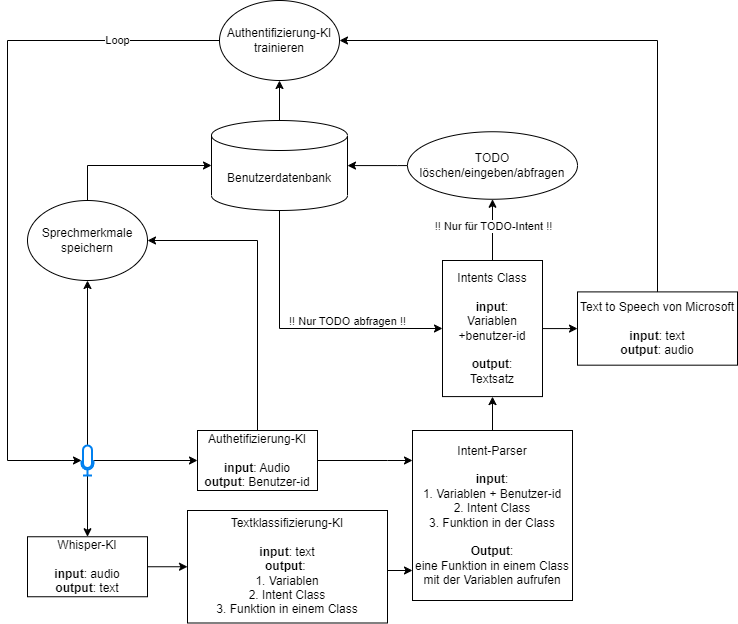

The diagram above was exported from draw.io. Its source (the exported page's mxGraphModel, read from the mxfile embedded in the PNG):
<mxGraphModel dx="2009" dy="683" grid="1" gridSize="10" guides="1" tooltips="1" connect="1" arrows="1" fold="1" page="1" pageScale="1" pageWidth="827" pageHeight="1169" math="0" shadow="0">
  <root>
    <mxCell id="0" />
    <mxCell id="1" parent="0" />
    <mxCell id="SzcnX2oDxjtOgBRWHcjW-4" style="edgeStyle=orthogonalEdgeStyle;rounded=0;orthogonalLoop=1;jettySize=auto;html=1;" parent="1" source="SzcnX2oDxjtOgBRWHcjW-2" target="SzcnX2oDxjtOgBRWHcjW-3" edge="1">
      <mxGeometry relative="1" as="geometry" />
    </mxCell>
    <mxCell id="SzcnX2oDxjtOgBRWHcjW-46" style="edgeStyle=orthogonalEdgeStyle;rounded=0;orthogonalLoop=1;jettySize=auto;html=1;" parent="1" source="SzcnX2oDxjtOgBRWHcjW-2" target="SzcnX2oDxjtOgBRWHcjW-7" edge="1">
      <mxGeometry relative="1" as="geometry" />
    </mxCell>
    <mxCell id="6q1DbWg7p621f3xNZRqn-2" style="edgeStyle=orthogonalEdgeStyle;rounded=0;orthogonalLoop=1;jettySize=auto;html=1;" edge="1" parent="1" source="SzcnX2oDxjtOgBRWHcjW-2" target="SzcnX2oDxjtOgBRWHcjW-22">
      <mxGeometry relative="1" as="geometry" />
    </mxCell>
    <mxCell id="SzcnX2oDxjtOgBRWHcjW-2" value="" style="html=1;verticalLabelPosition=bottom;align=center;labelBackgroundColor=#ffffff;verticalAlign=top;strokeWidth=2;strokeColor=#0080F0;shadow=0;dashed=0;shape=mxgraph.ios7.icons.microphone;" parent="1" vertex="1">
      <mxGeometry x="-86" y="475" width="12" height="30" as="geometry" />
    </mxCell>
    <mxCell id="SzcnX2oDxjtOgBRWHcjW-6" style="edgeStyle=orthogonalEdgeStyle;rounded=0;orthogonalLoop=1;jettySize=auto;html=1;entryX=0;entryY=0.5;entryDx=0;entryDy=0;" parent="1" source="SzcnX2oDxjtOgBRWHcjW-3" target="SzcnX2oDxjtOgBRWHcjW-5" edge="1">
      <mxGeometry relative="1" as="geometry" />
    </mxCell>
    <mxCell id="SzcnX2oDxjtOgBRWHcjW-3" value="Whisper-KI&lt;br&gt;&lt;br&gt;&lt;b&gt;input&lt;/b&gt;: audio&lt;br&gt;&lt;b&gt;output&lt;/b&gt;: text" style="rounded=0;whiteSpace=wrap;html=1;" parent="1" vertex="1">
      <mxGeometry x="-140" y="566.25" width="120" height="60" as="geometry" />
    </mxCell>
    <mxCell id="SzcnX2oDxjtOgBRWHcjW-11" style="edgeStyle=orthogonalEdgeStyle;rounded=0;orthogonalLoop=1;jettySize=auto;html=1;" parent="1" source="SzcnX2oDxjtOgBRWHcjW-5" target="SzcnX2oDxjtOgBRWHcjW-10" edge="1">
      <mxGeometry relative="1" as="geometry">
        <Array as="points">
          <mxPoint x="240" y="600" />
          <mxPoint x="240" y="600" />
        </Array>
      </mxGeometry>
    </mxCell>
    <mxCell id="SzcnX2oDxjtOgBRWHcjW-5" value="Textklassifizierung-KI&lt;br&gt;&lt;br&gt;&lt;b&gt;input&lt;/b&gt;: text&lt;br&gt;&lt;b&gt;output&lt;/b&gt;:&amp;nbsp;&lt;br&gt;1. Variablen&lt;br&gt;2. Intent Class&lt;br&gt;3. Funktion in einem Class" style="rounded=0;whiteSpace=wrap;html=1;" parent="1" vertex="1">
      <mxGeometry x="20" y="540" width="200" height="112.5" as="geometry" />
    </mxCell>
    <mxCell id="6q1DbWg7p621f3xNZRqn-5" style="edgeStyle=orthogonalEdgeStyle;rounded=0;orthogonalLoop=1;jettySize=auto;html=1;" edge="1" parent="1" source="SzcnX2oDxjtOgBRWHcjW-7" target="SzcnX2oDxjtOgBRWHcjW-10">
      <mxGeometry relative="1" as="geometry">
        <Array as="points">
          <mxPoint x="220" y="490" />
          <mxPoint x="220" y="490" />
        </Array>
      </mxGeometry>
    </mxCell>
    <mxCell id="6q1DbWg7p621f3xNZRqn-6" style="edgeStyle=orthogonalEdgeStyle;rounded=0;orthogonalLoop=1;jettySize=auto;html=1;entryX=1;entryY=0.5;entryDx=0;entryDy=0;" edge="1" parent="1" source="SzcnX2oDxjtOgBRWHcjW-7" target="SzcnX2oDxjtOgBRWHcjW-22">
      <mxGeometry relative="1" as="geometry">
        <Array as="points">
          <mxPoint x="90" y="270" />
        </Array>
      </mxGeometry>
    </mxCell>
    <mxCell id="SzcnX2oDxjtOgBRWHcjW-7" value="Authetifizierung-KI&lt;br&gt;&lt;br&gt;&lt;b&gt;input&lt;/b&gt;: Audio&lt;br&gt;&lt;b&gt;output&lt;/b&gt;: Benutzer-id" style="rounded=0;whiteSpace=wrap;html=1;" parent="1" vertex="1">
      <mxGeometry x="30" y="460" width="120" height="60" as="geometry" />
    </mxCell>
    <mxCell id="SzcnX2oDxjtOgBRWHcjW-15" style="edgeStyle=orthogonalEdgeStyle;rounded=0;orthogonalLoop=1;jettySize=auto;html=1;" parent="1" source="SzcnX2oDxjtOgBRWHcjW-9" target="SzcnX2oDxjtOgBRWHcjW-14" edge="1">
      <mxGeometry relative="1" as="geometry">
        <Array as="points">
          <mxPoint x="400" y="358" />
          <mxPoint x="400" y="358" />
        </Array>
      </mxGeometry>
    </mxCell>
    <mxCell id="SzcnX2oDxjtOgBRWHcjW-40" style="edgeStyle=orthogonalEdgeStyle;rounded=0;orthogonalLoop=1;jettySize=auto;html=1;" parent="1" source="SzcnX2oDxjtOgBRWHcjW-9" target="SzcnX2oDxjtOgBRWHcjW-42" edge="1">
      <mxGeometry relative="1" as="geometry">
        <mxPoint x="341.81033353509156" y="200" as="targetPoint" />
        <Array as="points">
          <mxPoint x="325" y="260" />
          <mxPoint x="325" y="260" />
        </Array>
      </mxGeometry>
    </mxCell>
    <mxCell id="BDNCJKn9_FC5K0f8zRCc-4" value="!! Nur für TODO-Intent !!" style="edgeLabel;html=1;align=center;verticalAlign=middle;resizable=0;points=[];" parent="SzcnX2oDxjtOgBRWHcjW-40" vertex="1" connectable="0">
      <mxGeometry x="0.1242" y="-1" relative="1" as="geometry">
        <mxPoint as="offset" />
      </mxGeometry>
    </mxCell>
    <mxCell id="SzcnX2oDxjtOgBRWHcjW-9" value="Intents Class&lt;br&gt;&lt;br&gt;&lt;b&gt;input&lt;/b&gt;: &lt;br&gt;Variablen +benutzer-id&lt;br&gt;&lt;br&gt;&lt;b&gt;output&lt;/b&gt;:&lt;br&gt;Textsatz" style="rounded=0;whiteSpace=wrap;html=1;" parent="1" vertex="1">
      <mxGeometry x="275" y="290" width="100" height="136.09" as="geometry" />
    </mxCell>
    <mxCell id="SzcnX2oDxjtOgBRWHcjW-12" style="edgeStyle=orthogonalEdgeStyle;rounded=0;orthogonalLoop=1;jettySize=auto;html=1;" parent="1" source="SzcnX2oDxjtOgBRWHcjW-10" target="SzcnX2oDxjtOgBRWHcjW-9" edge="1">
      <mxGeometry relative="1" as="geometry" />
    </mxCell>
    <mxCell id="SzcnX2oDxjtOgBRWHcjW-10" value="Intent-Parser&lt;br&gt;&lt;br&gt;&lt;b&gt;input&lt;/b&gt;:&lt;br&gt;1. Variablen + Benutzer-id&lt;br style=&quot;border-color: var(--border-color);&quot;&gt;2. Intent Class&lt;br style=&quot;border-color: var(--border-color);&quot;&gt;3. Funktion in der Class&lt;br&gt;&lt;br&gt;&lt;b&gt;Output&lt;/b&gt;:&lt;br&gt;eine Funktion in einem Class mit der Variablen aufrufen" style="rounded=0;whiteSpace=wrap;html=1;" parent="1" vertex="1">
      <mxGeometry x="245" y="460" width="160" height="170" as="geometry" />
    </mxCell>
    <mxCell id="SzcnX2oDxjtOgBRWHcjW-45" style="edgeStyle=orthogonalEdgeStyle;rounded=0;orthogonalLoop=1;jettySize=auto;html=1;" parent="1" source="6q1DbWg7p621f3xNZRqn-12" target="SzcnX2oDxjtOgBRWHcjW-2" edge="1">
      <mxGeometry relative="1" as="geometry">
        <mxPoint x="52.00000000000023" y="20.034482758620925" as="sourcePoint" />
        <mxPoint x="-169.99999999999977" y="400" as="targetPoint" />
        <Array as="points">
          <mxPoint x="-160" y="70" />
          <mxPoint x="-160" y="490" />
        </Array>
      </mxGeometry>
    </mxCell>
    <mxCell id="SzcnX2oDxjtOgBRWHcjW-14" value="Text to Speech von Microsoft&lt;br&gt;&lt;br&gt;&lt;b&gt;input&lt;/b&gt;: text&lt;br&gt;&lt;b&gt;output&lt;/b&gt;: audio" style="rounded=0;whiteSpace=wrap;html=1;" parent="1" vertex="1">
      <mxGeometry x="410" y="321.40000000000003" width="160" height="73.28" as="geometry" />
    </mxCell>
    <mxCell id="7-r6gkHfUoDyxwM6PAf2-7" style="edgeStyle=orthogonalEdgeStyle;rounded=0;orthogonalLoop=1;jettySize=auto;html=1;" parent="1" source="SzcnX2oDxjtOgBRWHcjW-20" target="SzcnX2oDxjtOgBRWHcjW-9" edge="1">
      <mxGeometry relative="1" as="geometry">
        <Array as="points">
          <mxPoint x="112" y="358" />
        </Array>
      </mxGeometry>
    </mxCell>
    <mxCell id="7-r6gkHfUoDyxwM6PAf2-8" value="!! Nur TODO abfragen !!" style="edgeLabel;html=1;align=center;verticalAlign=middle;resizable=0;points=[];" parent="7-r6gkHfUoDyxwM6PAf2-7" vertex="1" connectable="0">
      <mxGeometry x="-0.4806" relative="1" as="geometry">
        <mxPoint x="68" y="37" as="offset" />
      </mxGeometry>
    </mxCell>
    <mxCell id="6q1DbWg7p621f3xNZRqn-11" style="edgeStyle=orthogonalEdgeStyle;rounded=0;orthogonalLoop=1;jettySize=auto;html=1;" edge="1" parent="1" source="SzcnX2oDxjtOgBRWHcjW-20" target="6q1DbWg7p621f3xNZRqn-12">
      <mxGeometry relative="1" as="geometry">
        <mxPoint x="111.99999999999977" y="50" as="targetPoint" />
      </mxGeometry>
    </mxCell>
    <mxCell id="SzcnX2oDxjtOgBRWHcjW-20" value="Benutzerdatenbank" style="shape=cylinder3;whiteSpace=wrap;html=1;boundedLbl=1;backgroundOutline=1;size=15;" parent="1" vertex="1">
      <mxGeometry x="44" y="150" width="136" height="90" as="geometry" />
    </mxCell>
    <mxCell id="SzcnX2oDxjtOgBRWHcjW-23" style="edgeStyle=orthogonalEdgeStyle;rounded=0;orthogonalLoop=1;jettySize=auto;html=1;" parent="1" source="SzcnX2oDxjtOgBRWHcjW-22" target="SzcnX2oDxjtOgBRWHcjW-20" edge="1">
      <mxGeometry relative="1" as="geometry">
        <Array as="points">
          <mxPoint x="-80" y="195" />
        </Array>
      </mxGeometry>
    </mxCell>
    <mxCell id="SzcnX2oDxjtOgBRWHcjW-22" value="Sprechmerkmale speichern" style="ellipse;whiteSpace=wrap;html=1;" parent="1" vertex="1">
      <mxGeometry x="-140" y="230" width="120" height="80" as="geometry" />
    </mxCell>
    <mxCell id="SzcnX2oDxjtOgBRWHcjW-43" style="edgeStyle=orthogonalEdgeStyle;rounded=0;orthogonalLoop=1;jettySize=auto;html=1;" parent="1" source="SzcnX2oDxjtOgBRWHcjW-42" target="SzcnX2oDxjtOgBRWHcjW-20" edge="1">
      <mxGeometry relative="1" as="geometry">
        <Array as="points">
          <mxPoint x="230" y="195" />
          <mxPoint x="230" y="195" />
        </Array>
      </mxGeometry>
    </mxCell>
    <mxCell id="SzcnX2oDxjtOgBRWHcjW-42" value="TODO löschen/eingeben/abfragen" style="ellipse;whiteSpace=wrap;html=1;" parent="1" vertex="1">
      <mxGeometry x="240" y="161.25" width="170" height="67.5" as="geometry" />
    </mxCell>
    <mxCell id="6q1DbWg7p621f3xNZRqn-8" value="" style="edgeStyle=orthogonalEdgeStyle;rounded=0;orthogonalLoop=1;jettySize=auto;html=1;" edge="1" parent="1" source="SzcnX2oDxjtOgBRWHcjW-14" target="6q1DbWg7p621f3xNZRqn-12">
      <mxGeometry relative="1" as="geometry">
        <mxPoint x="490" y="321" as="sourcePoint" />
        <mxPoint x="172.00000000000023" y="20.034482758620925" as="targetPoint" />
        <Array as="points">
          <mxPoint x="490" y="70" />
        </Array>
      </mxGeometry>
    </mxCell>
    <mxCell id="6q1DbWg7p621f3xNZRqn-9" value="Loop" style="edgeLabel;html=1;align=center;verticalAlign=middle;resizable=0;points=[];" vertex="1" connectable="0" parent="6q1DbWg7p621f3xNZRqn-8">
      <mxGeometry x="-0.118" y="2" relative="1" as="geometry">
        <mxPoint x="-538" y="-1" as="offset" />
      </mxGeometry>
    </mxCell>
    <mxCell id="6q1DbWg7p621f3xNZRqn-12" value="Authentifizierung-KI trainieren" style="ellipse;whiteSpace=wrap;html=1;" vertex="1" parent="1">
      <mxGeometry x="52" y="30" width="120" height="80" as="geometry" />
    </mxCell>
  </root>
</mxGraphModel>